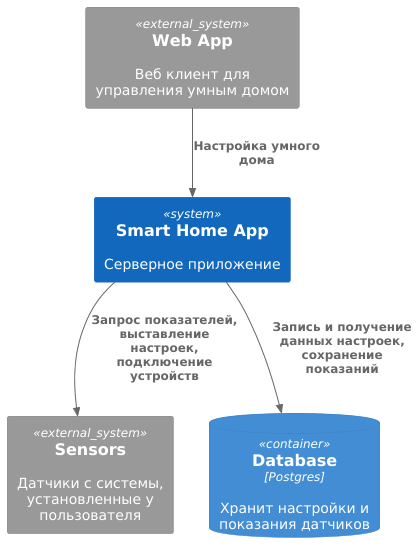

The diagram above was rendered by PlantUML. Its source (embedded in the PNG):
@startuml
!include ../C4/C4_Container.puml

System_Ext(sensors, "Sensors", "Датчики с системы, установленные у пользователя")
System_Ext(front, "Web App", "Веб клиент для управления умным домом")

System(app, "Smart Home App", "Серверное приложение")

ContainerDb(db, "Database", "Postgres", "Хранит настройки и показания датчиков")

Rel(app, db, "Запись и получение данных настроек, сохранение показаний")
Rel(app, sensors, "Запрос показателей, выставление настроек, подключение устройств")
Rel(front, app, "Настройка умного дома")

@enduml